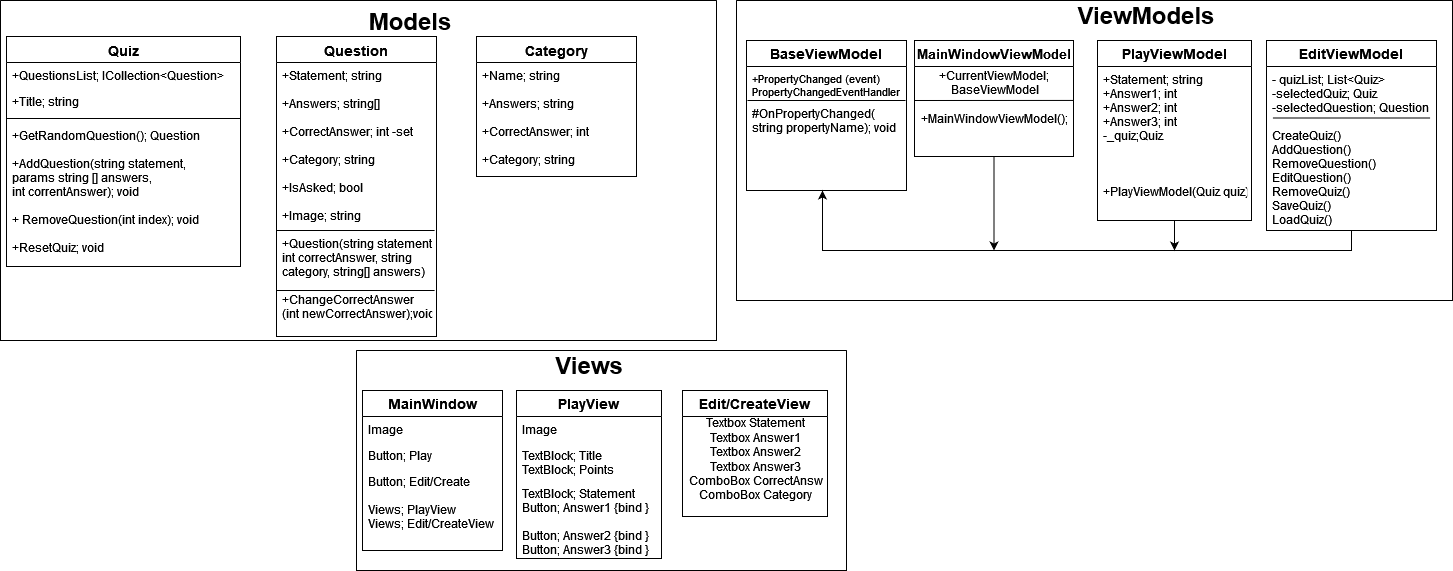

The diagram above was exported from draw.io. Its source (the exported page's mxGraphModel, read from the mxfile embedded in the PNG):
<mxGraphModel dx="2062" dy="1112" grid="1" gridSize="10" guides="1" tooltips="1" connect="1" arrows="1" fold="1" page="1" pageScale="1" pageWidth="827" pageHeight="1169" math="0" shadow="0">
  <root>
    <mxCell id="WIyWlLk6GJQsqaUBKTNV-0" />
    <mxCell id="WIyWlLk6GJQsqaUBKTNV-1" parent="WIyWlLk6GJQsqaUBKTNV-0" />
    <mxCell id="O3gnGtUKabTRMDaufJHV-19" value="" style="swimlane;startSize=0;rounded=0;fontSize=24;strokeColor=default;strokeWidth=1;fillColor=none;" parent="WIyWlLk6GJQsqaUBKTNV-1" vertex="1">
      <mxGeometry x="4" y="10" width="716" height="340" as="geometry" />
    </mxCell>
    <mxCell id="O3gnGtUKabTRMDaufJHV-18" value="&lt;font style=&quot;font-size: 24px;&quot;&gt;Models&lt;/font&gt;" style="text;html=1;strokeColor=none;fillColor=none;align=center;verticalAlign=middle;whiteSpace=wrap;rounded=0;fontSize=24;fontStyle=1" parent="O3gnGtUKabTRMDaufJHV-19" vertex="1">
      <mxGeometry x="355" y="6" width="110" height="30" as="geometry" />
    </mxCell>
    <mxCell id="zkfFHV4jXpPFQw0GAbJ--17" value="Quiz" style="swimlane;fontStyle=1;align=center;verticalAlign=top;childLayout=stackLayout;horizontal=1;startSize=26;horizontalStack=0;resizeParent=1;resizeLast=0;collapsible=1;marginBottom=0;rounded=0;shadow=0;strokeWidth=1;fontSize=14;" parent="O3gnGtUKabTRMDaufJHV-19" vertex="1">
      <mxGeometry x="6" y="36" width="234" height="230" as="geometry">
        <mxRectangle x="550" y="140" width="160" height="26" as="alternateBounds" />
      </mxGeometry>
    </mxCell>
    <mxCell id="zkfFHV4jXpPFQw0GAbJ--19" value="+QuestionsList; ICollection&lt;Question&gt;" style="text;align=left;verticalAlign=top;spacingLeft=4;spacingRight=4;overflow=hidden;rotatable=0;points=[[0,0.5],[1,0.5]];portConstraint=eastwest;rounded=0;shadow=0;html=0;fontStyle=0" parent="zkfFHV4jXpPFQw0GAbJ--17" vertex="1">
      <mxGeometry y="26" width="234" height="26" as="geometry" />
    </mxCell>
    <mxCell id="zkfFHV4jXpPFQw0GAbJ--20" value="+Title; string" style="text;align=left;verticalAlign=top;spacingLeft=4;spacingRight=4;overflow=hidden;rotatable=0;points=[[0,0.5],[1,0.5]];portConstraint=eastwest;rounded=0;shadow=0;html=0;fontStyle=0" parent="zkfFHV4jXpPFQw0GAbJ--17" vertex="1">
      <mxGeometry y="52" width="234" height="26" as="geometry" />
    </mxCell>
    <mxCell id="zkfFHV4jXpPFQw0GAbJ--23" value="" style="line;html=1;strokeWidth=1;align=left;verticalAlign=middle;spacingTop=-1;spacingLeft=3;spacingRight=3;rotatable=0;labelPosition=right;points=[];portConstraint=eastwest;fontStyle=0" parent="zkfFHV4jXpPFQw0GAbJ--17" vertex="1">
      <mxGeometry y="78" width="234" height="8" as="geometry" />
    </mxCell>
    <mxCell id="zkfFHV4jXpPFQw0GAbJ--24" value="+GetRandomQuestion(); Question&#10;&#10;+AddQuestion(string statement,&#10;params string [] answers, &#10;int correntAnswer); void&#10;&#10;+ RemoveQuestion(int index); void&#10;&#10;+ResetQuiz; void&#10;&#10;&#10;&#10;&#10;&#10;&#10;" style="text;align=left;verticalAlign=top;spacingLeft=4;spacingRight=4;overflow=hidden;rotatable=0;points=[[0,0.5],[1,0.5]];portConstraint=eastwest;fontStyle=0" parent="zkfFHV4jXpPFQw0GAbJ--17" vertex="1">
      <mxGeometry y="86" width="234" height="134" as="geometry" />
    </mxCell>
    <mxCell id="zkfFHV4jXpPFQw0GAbJ--0" value="Question" style="swimlane;fontStyle=1;align=center;verticalAlign=top;childLayout=stackLayout;horizontal=1;startSize=26;horizontalStack=0;resizeParent=1;resizeLast=0;collapsible=1;marginBottom=0;rounded=0;shadow=0;strokeWidth=1;fontSize=14;" parent="O3gnGtUKabTRMDaufJHV-19" vertex="1">
      <mxGeometry x="276" y="36" width="160" height="300" as="geometry">
        <mxRectangle x="230" y="140" width="160" height="26" as="alternateBounds" />
      </mxGeometry>
    </mxCell>
    <mxCell id="zkfFHV4jXpPFQw0GAbJ--3" value="+Statement; string&#10;&#10;+Answers; string[]&#10;&#10;+CorrectAnswer; int -set&#10;&#10;+Category; string&#10;&#10;+IsAsked; bool&#10;&#10;+Image; string&#10;&#10;+Question(string statement,&#10;int correctAnswer, string&#10;category, string[] answers)&#10;&#10;+ChangeCorrectAnswer&#10;(int newCorrectAnswer);void&#10;&#10;&#10;&#10;&#10;" style="text;align=left;verticalAlign=top;spacingLeft=4;spacingRight=4;overflow=hidden;rotatable=0;points=[[0,0.5],[1,0.5]];portConstraint=eastwest;rounded=0;shadow=0;html=0;fontStyle=0" parent="zkfFHV4jXpPFQw0GAbJ--0" vertex="1">
      <mxGeometry y="26" width="160" height="274" as="geometry" />
    </mxCell>
    <mxCell id="tavSQKgmQuruZaXcqCQr-2" value="" style="endArrow=none;html=1;rounded=0;fontSize=11;exitX=0.006;exitY=0;exitDx=0;exitDy=0;exitPerimeter=0;entryX=0.994;entryY=0;entryDx=0;entryDy=0;entryPerimeter=0;" parent="zkfFHV4jXpPFQw0GAbJ--0" edge="1">
      <mxGeometry width="50" height="50" relative="1" as="geometry">
        <mxPoint y="194" as="sourcePoint" />
        <mxPoint x="158.07999999999993" y="194" as="targetPoint" />
      </mxGeometry>
    </mxCell>
    <mxCell id="tavSQKgmQuruZaXcqCQr-3" value="" style="endArrow=none;html=1;rounded=0;fontSize=11;exitX=0.006;exitY=0;exitDx=0;exitDy=0;exitPerimeter=0;entryX=0.994;entryY=0;entryDx=0;entryDy=0;entryPerimeter=0;" parent="zkfFHV4jXpPFQw0GAbJ--0" edge="1">
      <mxGeometry width="50" height="50" relative="1" as="geometry">
        <mxPoint y="254" as="sourcePoint" />
        <mxPoint x="158.07999999999993" y="254" as="targetPoint" />
      </mxGeometry>
    </mxCell>
    <mxCell id="tavSQKgmQuruZaXcqCQr-0" value="Category" style="swimlane;fontStyle=1;align=center;verticalAlign=top;childLayout=stackLayout;horizontal=1;startSize=26;horizontalStack=0;resizeParent=1;resizeLast=0;collapsible=1;marginBottom=0;rounded=0;shadow=0;strokeWidth=1;fontSize=14;" parent="O3gnGtUKabTRMDaufJHV-19" vertex="1">
      <mxGeometry x="476" y="36" width="160" height="140" as="geometry">
        <mxRectangle x="230" y="140" width="160" height="26" as="alternateBounds" />
      </mxGeometry>
    </mxCell>
    <mxCell id="tavSQKgmQuruZaXcqCQr-1" value="+Name; string&#10;&#10;+Answers; string&#10;&#10;+CorrectAnswer; int&#10;&#10;+Category; string&#10;" style="text;align=left;verticalAlign=top;spacingLeft=4;spacingRight=4;overflow=hidden;rotatable=0;points=[[0,0.5],[1,0.5]];portConstraint=eastwest;rounded=0;shadow=0;html=0;fontStyle=0" parent="tavSQKgmQuruZaXcqCQr-0" vertex="1">
      <mxGeometry y="26" width="160" height="114" as="geometry" />
    </mxCell>
    <mxCell id="O3gnGtUKabTRMDaufJHV-20" value="" style="swimlane;startSize=0;rounded=0;fontSize=24;strokeColor=default;strokeWidth=1;fillColor=none;" parent="WIyWlLk6GJQsqaUBKTNV-1" vertex="1">
      <mxGeometry x="740" y="10" width="716" height="300" as="geometry">
        <mxRectangle x="4" y="300" width="50" height="40" as="alternateBounds" />
      </mxGeometry>
    </mxCell>
    <mxCell id="O3gnGtUKabTRMDaufJHV-21" value="ViewModels" style="text;html=1;strokeColor=none;fillColor=none;align=center;verticalAlign=middle;whiteSpace=wrap;rounded=0;fontSize=24;fontStyle=1" parent="O3gnGtUKabTRMDaufJHV-20" vertex="1">
      <mxGeometry x="305" width="210" height="30" as="geometry" />
    </mxCell>
    <mxCell id="O3gnGtUKabTRMDaufJHV-87" value="BaseViewModel" style="swimlane;fontStyle=1;childLayout=stackLayout;horizontal=1;startSize=26;fillColor=none;horizontalStack=0;resizeParent=1;resizeParentMax=0;resizeLast=0;collapsible=1;marginBottom=0;rounded=0;fontSize=14;strokeColor=default;strokeWidth=1;" parent="O3gnGtUKabTRMDaufJHV-20" vertex="1">
      <mxGeometry x="10" y="40" width="160" height="150" as="geometry" />
    </mxCell>
    <mxCell id="O3gnGtUKabTRMDaufJHV-88" value="+PropertyChanged (event)&#10;PropertyChangedEventHandler" style="text;strokeColor=none;fillColor=none;align=left;verticalAlign=top;spacingLeft=4;spacingRight=4;overflow=hidden;rotatable=0;points=[[0,0.5],[1,0.5]];portConstraint=eastwest;rounded=0;fontSize=11;" parent="O3gnGtUKabTRMDaufJHV-87" vertex="1">
      <mxGeometry y="26" width="160" height="34" as="geometry" />
    </mxCell>
    <mxCell id="O3gnGtUKabTRMDaufJHV-90" value="#OnPropertyChanged(&#10;string propertyName); void&#10;" style="text;strokeColor=none;fillColor=none;align=left;verticalAlign=top;spacingLeft=4;spacingRight=4;overflow=hidden;rotatable=0;points=[[0,0.5],[1,0.5]];portConstraint=eastwest;rounded=0;fontSize=12;" parent="O3gnGtUKabTRMDaufJHV-87" vertex="1">
      <mxGeometry y="60" width="160" height="90" as="geometry" />
    </mxCell>
    <mxCell id="O3gnGtUKabTRMDaufJHV-92" value="" style="endArrow=none;html=1;rounded=0;fontSize=11;exitX=0.006;exitY=0;exitDx=0;exitDy=0;exitPerimeter=0;entryX=0.994;entryY=0;entryDx=0;entryDy=0;entryPerimeter=0;" parent="O3gnGtUKabTRMDaufJHV-87" source="O3gnGtUKabTRMDaufJHV-90" target="O3gnGtUKabTRMDaufJHV-90" edge="1">
      <mxGeometry width="50" height="50" relative="1" as="geometry">
        <mxPoint x="376" y="40" as="sourcePoint" />
        <mxPoint x="426" y="-10" as="targetPoint" />
      </mxGeometry>
    </mxCell>
    <mxCell id="O3gnGtUKabTRMDaufJHV-83" value="PlayViewModel" style="swimlane;fontStyle=1;childLayout=stackLayout;horizontal=1;startSize=26;fillColor=none;horizontalStack=0;resizeParent=1;resizeParentMax=0;resizeLast=0;collapsible=1;marginBottom=0;rounded=0;fontSize=14;strokeColor=default;strokeWidth=1;" parent="O3gnGtUKabTRMDaufJHV-20" vertex="1">
      <mxGeometry x="361" y="40" width="154" height="180" as="geometry" />
    </mxCell>
    <mxCell id="O3gnGtUKabTRMDaufJHV-84" value="+Statement; string&#10;+Answer1; int&#10;+Answer2; int&#10;+Answer3; int&#10;-_quiz;Quiz&#10;&#10;&#10;&#10;+PlayViewModel(Quiz quiz)" style="text;strokeColor=none;fillColor=none;align=left;verticalAlign=top;spacingLeft=4;spacingRight=4;overflow=hidden;rotatable=0;points=[[0,0.5],[1,0.5]];portConstraint=eastwest;rounded=0;fontSize=12;" parent="O3gnGtUKabTRMDaufJHV-83" vertex="1">
      <mxGeometry y="26" width="154" height="154" as="geometry" />
    </mxCell>
    <mxCell id="O3gnGtUKabTRMDaufJHV-94" value="MainWindowViewModel" style="swimlane;fontStyle=1;childLayout=stackLayout;horizontal=1;startSize=26;fillColor=none;horizontalStack=0;resizeParent=1;resizeParentMax=0;resizeLast=0;collapsible=1;marginBottom=0;rounded=0;fontSize=13;strokeColor=default;strokeWidth=1;" parent="O3gnGtUKabTRMDaufJHV-20" vertex="1">
      <mxGeometry x="178" y="40" width="159" height="116" as="geometry">
        <mxRectangle x="176" y="40" width="170" height="26" as="alternateBounds" />
      </mxGeometry>
    </mxCell>
    <mxCell id="Wu7Zo_GllDqYIKRp7AJm-8" value="" style="endArrow=none;html=1;rounded=0;entryX=1.001;entryY=0.377;entryDx=0;entryDy=0;entryPerimeter=0;" parent="O3gnGtUKabTRMDaufJHV-94" target="Wu7Zo_GllDqYIKRp7AJm-5" edge="1">
      <mxGeometry width="50" height="50" relative="1" as="geometry">
        <mxPoint y="60" as="sourcePoint" />
        <mxPoint x="156" y="60" as="targetPoint" />
      </mxGeometry>
    </mxCell>
    <mxCell id="Wu7Zo_GllDqYIKRp7AJm-5" value="&lt;div&gt;+CurrentViewModel; &lt;br&gt;&lt;/div&gt;&lt;div&gt;BaseViewModel&lt;/div&gt;&lt;div&gt;&lt;br&gt;&lt;/div&gt;&lt;div&gt;+MainWindowViewModel();&lt;/div&gt;&lt;div&gt;&lt;br&gt;&lt;/div&gt;&lt;div&gt;&lt;br&gt;&lt;/div&gt;" style="text;html=1;align=center;verticalAlign=middle;resizable=0;points=[];autosize=1;strokeColor=none;fillColor=none;" parent="O3gnGtUKabTRMDaufJHV-94" vertex="1">
      <mxGeometry y="26" width="159" height="90" as="geometry" />
    </mxCell>
    <mxCell id="cK9-3YBy0pnvyBjxA2OB-4" style="edgeStyle=orthogonalEdgeStyle;rounded=0;orthogonalLoop=1;jettySize=auto;html=1;entryX=0.475;entryY=1;entryDx=0;entryDy=0;entryPerimeter=0;" edge="1" parent="O3gnGtUKabTRMDaufJHV-20" source="cK9-3YBy0pnvyBjxA2OB-0" target="O3gnGtUKabTRMDaufJHV-90">
      <mxGeometry relative="1" as="geometry">
        <Array as="points">
          <mxPoint x="615" y="250" />
          <mxPoint x="86" y="250" />
        </Array>
      </mxGeometry>
    </mxCell>
    <mxCell id="cK9-3YBy0pnvyBjxA2OB-0" value="EditViewModel" style="swimlane;fontStyle=1;childLayout=stackLayout;horizontal=1;startSize=26;fillColor=none;horizontalStack=0;resizeParent=1;resizeParentMax=0;resizeLast=0;collapsible=1;marginBottom=0;rounded=0;fontSize=14;strokeColor=default;strokeWidth=1;" vertex="1" parent="O3gnGtUKabTRMDaufJHV-20">
      <mxGeometry x="530" y="40" width="170" height="190" as="geometry" />
    </mxCell>
    <mxCell id="cK9-3YBy0pnvyBjxA2OB-2" value="" style="endArrow=none;html=1;rounded=0;fontSize=11;exitX=0.006;exitY=0;exitDx=0;exitDy=0;exitPerimeter=0;entryX=0.994;entryY=0;entryDx=0;entryDy=0;entryPerimeter=0;" edge="1" parent="cK9-3YBy0pnvyBjxA2OB-0">
      <mxGeometry width="50" height="50" relative="1" as="geometry">
        <mxPoint x="5.960000000000036" y="77.5" as="sourcePoint" />
        <mxPoint x="164.03999999999996" y="77.5" as="targetPoint" />
      </mxGeometry>
    </mxCell>
    <mxCell id="cK9-3YBy0pnvyBjxA2OB-1" value="- quizList; List&lt;Quiz&gt;&#10;-selectedQuiz; Quiz&#10;-selectedQuestion; Question&#10;&#10;CreateQuiz()&#10;AddQuestion()&#10;RemoveQuestion()&#10;EditQuestion()&#10;RemoveQuiz()&#10;SaveQuiz()&#10;LoadQuiz()&#10;&#10;&#10;" style="text;strokeColor=none;fillColor=none;align=left;verticalAlign=top;spacingLeft=4;spacingRight=4;overflow=hidden;rotatable=0;points=[[0,0.5],[1,0.5]];portConstraint=eastwest;rounded=0;fontSize=12;" vertex="1" parent="cK9-3YBy0pnvyBjxA2OB-0">
      <mxGeometry y="26" width="170" height="164" as="geometry" />
    </mxCell>
    <mxCell id="O3gnGtUKabTRMDaufJHV-35" value="" style="swimlane;startSize=0;rounded=0;fontSize=24;strokeColor=default;strokeWidth=1;fillColor=none;" parent="WIyWlLk6GJQsqaUBKTNV-1" vertex="1">
      <mxGeometry x="360" y="360" width="490" height="220" as="geometry" />
    </mxCell>
    <mxCell id="O3gnGtUKabTRMDaufJHV-36" value="Views" style="text;html=1;strokeColor=none;fillColor=none;align=center;verticalAlign=middle;whiteSpace=wrap;rounded=0;fontSize=24;fontStyle=1" parent="O3gnGtUKabTRMDaufJHV-35" vertex="1">
      <mxGeometry x="127.5" width="210" height="30" as="geometry" />
    </mxCell>
    <mxCell id="O3gnGtUKabTRMDaufJHV-37" value="PlayView" style="swimlane;fontStyle=1;childLayout=stackLayout;horizontal=1;startSize=26;fillColor=none;horizontalStack=0;resizeParent=1;resizeParentMax=0;resizeLast=0;collapsible=1;marginBottom=0;rounded=0;fontSize=14;strokeColor=default;strokeWidth=1;" parent="O3gnGtUKabTRMDaufJHV-35" vertex="1">
      <mxGeometry x="160" y="40" width="145" height="168" as="geometry" />
    </mxCell>
    <mxCell id="O3gnGtUKabTRMDaufJHV-38" value="Image" style="text;strokeColor=none;fillColor=none;align=left;verticalAlign=top;spacingLeft=4;spacingRight=4;overflow=hidden;rotatable=0;points=[[0,0.5],[1,0.5]];portConstraint=eastwest;rounded=0;fontSize=12;" parent="O3gnGtUKabTRMDaufJHV-37" vertex="1">
      <mxGeometry y="26" width="145" height="26" as="geometry" />
    </mxCell>
    <mxCell id="O3gnGtUKabTRMDaufJHV-39" value="TextBlock; Title&#10;TextBlock; Points&#10;" style="text;strokeColor=none;fillColor=none;align=left;verticalAlign=top;spacingLeft=4;spacingRight=4;overflow=hidden;rotatable=0;points=[[0,0.5],[1,0.5]];portConstraint=eastwest;rounded=0;fontSize=12;" parent="O3gnGtUKabTRMDaufJHV-37" vertex="1">
      <mxGeometry y="52" width="145" height="38" as="geometry" />
    </mxCell>
    <mxCell id="O3gnGtUKabTRMDaufJHV-40" value="TextBlock; Statement&#10;Button; Answer1 {bind }&#10;&#10;Button; Answer2 {bind }&#10;Button; Answer3 {bind }" style="text;strokeColor=none;fillColor=none;align=left;verticalAlign=top;spacingLeft=4;spacingRight=4;overflow=hidden;rotatable=0;points=[[0,0.5],[1,0.5]];portConstraint=eastwest;rounded=0;fontSize=12;" parent="O3gnGtUKabTRMDaufJHV-37" vertex="1">
      <mxGeometry y="90" width="145" height="78" as="geometry" />
    </mxCell>
    <mxCell id="O3gnGtUKabTRMDaufJHV-71" value="Edit/CreateView" style="swimlane;fontStyle=1;childLayout=stackLayout;horizontal=1;startSize=26;fillColor=none;horizontalStack=0;resizeParent=1;resizeParentMax=0;resizeLast=0;collapsible=1;marginBottom=0;rounded=0;fontSize=14;strokeColor=default;strokeWidth=1;" parent="O3gnGtUKabTRMDaufJHV-35" vertex="1">
      <mxGeometry x="326" y="40" width="145" height="126" as="geometry" />
    </mxCell>
    <mxCell id="tavSQKgmQuruZaXcqCQr-4" value="&lt;div&gt;Textbox Statement&lt;/div&gt;&lt;div&gt;Textbox Answer1&lt;br&gt;&lt;/div&gt;&lt;div&gt;Textbox Answer2&lt;br&gt;&lt;/div&gt;&lt;div&gt;Textbox Answer3&lt;/div&gt;&lt;div&gt;ComboBox CorrectAnsw&lt;/div&gt;&lt;div&gt;ComboBox Category&lt;/div&gt;&lt;div&gt;&lt;br&gt;&lt;/div&gt;" style="text;html=1;align=center;verticalAlign=middle;resizable=0;points=[];autosize=1;strokeColor=none;fillColor=none;" parent="O3gnGtUKabTRMDaufJHV-71" vertex="1">
      <mxGeometry y="26" width="145" height="100" as="geometry" />
    </mxCell>
    <mxCell id="Wu7Zo_GllDqYIKRp7AJm-0" value="MainWindow" style="swimlane;fontStyle=1;childLayout=stackLayout;horizontal=1;startSize=26;fillColor=none;horizontalStack=0;resizeParent=1;resizeParentMax=0;resizeLast=0;collapsible=1;marginBottom=0;rounded=0;fontSize=14;strokeColor=default;strokeWidth=1;" parent="O3gnGtUKabTRMDaufJHV-35" vertex="1">
      <mxGeometry x="6" y="40" width="140" height="160" as="geometry" />
    </mxCell>
    <mxCell id="Wu7Zo_GllDqYIKRp7AJm-1" value="Image" style="text;strokeColor=none;fillColor=none;align=left;verticalAlign=top;spacingLeft=4;spacingRight=4;overflow=hidden;rotatable=0;points=[[0,0.5],[1,0.5]];portConstraint=eastwest;rounded=0;fontSize=12;" parent="Wu7Zo_GllDqYIKRp7AJm-0" vertex="1">
      <mxGeometry y="26" width="140" height="26" as="geometry" />
    </mxCell>
    <mxCell id="Wu7Zo_GllDqYIKRp7AJm-2" value="Button; Play" style="text;strokeColor=none;fillColor=none;align=left;verticalAlign=top;spacingLeft=4;spacingRight=4;overflow=hidden;rotatable=0;points=[[0,0.5],[1,0.5]];portConstraint=eastwest;rounded=0;fontSize=12;" parent="Wu7Zo_GllDqYIKRp7AJm-0" vertex="1">
      <mxGeometry y="52" width="140" height="26" as="geometry" />
    </mxCell>
    <mxCell id="Wu7Zo_GllDqYIKRp7AJm-3" value="Button; Edit/Create&#10;&#10;Views; PlayView&#10;Views; Edit/CreateView&#10;&#10;&#10;&#10;" style="text;strokeColor=none;fillColor=none;align=left;verticalAlign=top;spacingLeft=4;spacingRight=4;overflow=hidden;rotatable=0;points=[[0,0.5],[1,0.5]];portConstraint=eastwest;rounded=0;fontSize=12;" parent="Wu7Zo_GllDqYIKRp7AJm-0" vertex="1">
      <mxGeometry y="78" width="140" height="82" as="geometry" />
    </mxCell>
    <mxCell id="cK9-3YBy0pnvyBjxA2OB-5" style="edgeStyle=orthogonalEdgeStyle;rounded=0;orthogonalLoop=1;jettySize=auto;html=1;" edge="1" parent="WIyWlLk6GJQsqaUBKTNV-1" source="O3gnGtUKabTRMDaufJHV-83">
      <mxGeometry relative="1" as="geometry">
        <mxPoint x="1178" y="260" as="targetPoint" />
      </mxGeometry>
    </mxCell>
    <mxCell id="cK9-3YBy0pnvyBjxA2OB-6" style="edgeStyle=orthogonalEdgeStyle;rounded=0;orthogonalLoop=1;jettySize=auto;html=1;" edge="1" parent="WIyWlLk6GJQsqaUBKTNV-1" source="Wu7Zo_GllDqYIKRp7AJm-5">
      <mxGeometry relative="1" as="geometry">
        <mxPoint x="997.5" y="260" as="targetPoint" />
      </mxGeometry>
    </mxCell>
  </root>
</mxGraphModel>